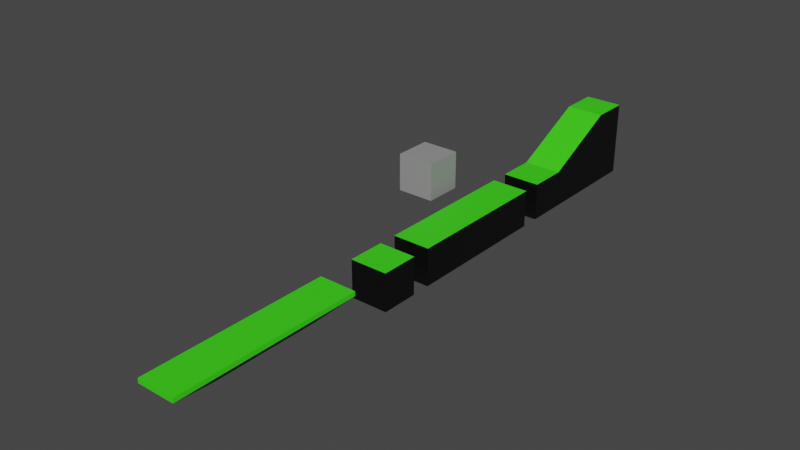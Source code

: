# Source: Map.blend  (saved by Blender 3.6.11; exported with 4.5.12 LTS)
import bpy
from mathutils import Matrix  # noqa: F401  (used for matrix-valued properties, if any)

bpy.ops.wm.read_factory_settings(use_empty=True)
scene = bpy.context.scene
scene.name = 'Scene'

# ---- collections
col_export = bpy.data.collections.new('Export'); scene.collection.children.link(col_export)

# ---- materials (node trees are filled in below, after node groups)
mat_black = bpy.data.materials.new('Black')
mat_black.alpha_threshold = 0.0
mat_black.use_transparent_shadow = False
mat_black.roughness = 0.5
mat_black.line_color = (0.0, 0.0, 0.0, 1.0)
mat_grass = bpy.data.materials.new('Grass')
mat_grass.use_transparent_shadow = False
mat_bg = bpy.data.materials.new('BG')
mat_bg.use_transparent_shadow = False

# ---- material node trees
mat_black.use_nodes = True; mat_black.node_tree.nodes.clear()
_N = mat_black.node_tree.nodes; _L = mat_black.node_tree.links
n0 = _N.new('ShaderNodeOutputMaterial'); n0.name = 'Material Output'; n0.location = (300, 300)
n1 = _N.new('ShaderNodeBsdfPrincipled'); n1.name = 'Principled BSDF'; n1.location = (10, 300)
n1.distribution = 'GGX'
n1.subsurface_method = 'RANDOM_WALK_SKIN'
n1.inputs[0].default_value = (0.0, 0.0, 0.0, 1.0)
n1.inputs[3].default_value = 1.45
n1.inputs[27].default_value = (0.0, 0.0, 0.0, 1.0)
n1.inputs[28].default_value = 1.0
_L.new(n1.outputs[0], n0.inputs[0])
n0.is_active_output = True
mat_grass.use_nodes = True; mat_grass.node_tree.nodes.clear()
_N = mat_grass.node_tree.nodes; _L = mat_grass.node_tree.links
n0 = _N.new('ShaderNodeBsdfPrincipled'); n0.name = 'Principled BSDF'; n0.location = (10, 300)
n0.distribution = 'GGX'
n0.subsurface_method = 'RANDOM_WALK_SKIN'
n0.inputs[0].default_value = (0.04841, 0.8, 0.01003, 1.0)
n0.inputs[3].default_value = 1.45
n0.inputs[27].default_value = (0.0, 0.0, 0.0, 1.0)
n0.inputs[28].default_value = 1.0
n1 = _N.new('ShaderNodeOutputMaterial'); n1.name = 'Material Output'; n1.location = (300, 300)
_L.new(n0.outputs[0], n1.inputs[0])
n1.is_active_output = True
mat_bg.use_nodes = True; mat_bg.node_tree.nodes.clear()
_N = mat_bg.node_tree.nodes; _L = mat_bg.node_tree.links
n0 = _N.new('ShaderNodeBsdfPrincipled'); n0.name = 'Principled BSDF'; n0.location = (10, 300)
n0.distribution = 'GGX'
n0.subsurface_method = 'RANDOM_WALK_SKIN'
n0.inputs[0].default_value = (0.305, 0.305, 0.305, 1.0)
n0.inputs[3].default_value = 1.45
n0.inputs[27].default_value = (0.0, 0.0, 0.0, 1.0)
n0.inputs[28].default_value = 1.0
n1 = _N.new('ShaderNodeOutputMaterial'); n1.name = 'Material Output'; n1.location = (300, 300)
_L.new(n0.outputs[0], n1.inputs[0])
n1.is_active_output = True

# ---- world
world_world = bpy.data.worlds.new('World'); scene.world = world_world
world_world.use_nodes = True; world_world.node_tree.nodes.clear()
_N = world_world.node_tree.nodes; _L = world_world.node_tree.links
n0 = _N.new('ShaderNodeOutputWorld'); n0.name = 'World Output'; n0.location = (300, 300)
n1 = _N.new('ShaderNodeBackground'); n1.name = 'Background'; n1.location = (10, 300)
n1.inputs[0].default_value = (0.05088, 0.05088, 0.05088, 1.0)
_L.new(n1.outputs[0], n0.inputs[0])
n0.is_active_output = True
world_world.color = (0.05088, 0.05088, 0.05088)
world_world.use_sun_shadow = False
world_world.sun_shadow_jitter_overblur = 0.0

# ---- meshes
me_cube = bpy.data.meshes.new('Cube')
me_cube.from_pydata([(-1.0, 1.0, 1.0), (-1.0, 1.0, -1.0), (1.0, 1.0, 1.0), (1.0, 1.0, -1.0), (-1.0, -1.0, 1.0), (-1.0, -1.0, -1.0), (1.0, -1.0, 1.0), (1.0, -1.0, -1.0)], [], [(0, 4, 6, 2), (3, 2, 6, 7), (7, 6, 4, 5), (5, 1, 3, 7), (1, 0, 2, 3), (5, 4, 0, 1)])
me_cube.polygons.foreach_set('material_index', [1, 0, 0, 0, 0, 0])
_uv = me_cube.uv_layers.new(name='UVMap')
_uv.uv.foreach_set('vector', [0.625, 0.5, 0.875, 0.5, 0.875, 0.75, 0.625, 0.75, 0.375, 0.75, 0.625, 0.75, 0.625, 1.0, 0.375, 1.0, 0.375, 0.0, 0.625, 0.0, 0.625, 0.25, 0.375, 0.25, 0.125, 0.5, 0.375, 0.5, 0.375, 0.75, 0.125, 0.75, 0.375, 0.5, 0.625, 0.5, 0.625, 0.75, 0.375, 0.75, 0.375, 0.25, 0.625, 0.25, 0.625, 0.5, 0.375, 0.5])
me_cube.materials.append(mat_black)
me_cube.materials.append(mat_grass)
me_cube.use_mirror_vertex_groups = False
me_cube.update()
me_cube_001 = bpy.data.meshes.new('Cube.001')
me_cube_001.from_pydata([(-0.25, 4.0, 1.0), (-0.25, 4.0, -1.0), (0.25, 4.0, 1.0), (0.25, 4.0, -1.0), (-0.25, -4.0, 1.0), (-0.25, -4.0, -1.0), (0.25, -4.0, 1.0), (0.25, -4.0, -1.0)], [], [(0, 4, 6, 2), (3, 2, 6, 7), (7, 6, 4, 5), (5, 1, 3, 7), (1, 0, 2, 3), (5, 4, 0, 1)])
me_cube_001.polygons.foreach_set('material_index', [1, 0, 0, 0, 0, 0])
_uv = me_cube_001.uv_layers.new(name='UVMap')
_uv.uv.foreach_set('vector', [0.625, 0.5, 0.875, 0.5, 0.875, 0.75, 0.625, 0.75, 0.375, 0.75, 0.625, 0.75, 0.625, 1.0, 0.375, 1.0, 0.375, 0.0, 0.625, 0.0, 0.625, 0.25, 0.375, 0.25, 0.125, 0.5, 0.375, 0.5, 0.375, 0.75, 0.125, 0.75, 0.375, 0.5, 0.625, 0.5, 0.625, 0.75, 0.375, 0.75, 0.375, 0.25, 0.625, 0.25, 0.625, 0.5, 0.375, 0.5])
me_cube_001.materials.append(mat_black)
me_cube_001.materials.append(mat_grass)
me_cube_001.use_mirror_vertex_groups = False
me_cube_001.update()
me_cube_002 = bpy.data.meshes.new('Cube.002')
me_cube_002.from_pydata([(-1.0, 1.0, 1.0), (-1.0, 1.0, -1.0), (1.0, 1.0, 1.0), (1.0, 1.0, -1.0), (-1.0, -1.0, 1.0), (-1.0, -1.0, -1.0), (1.0, -1.0, 1.0), (1.0, -1.0, -1.0), (-1.0, 5.0, 3.0), (-1.0, 5.0, -1.0), (1.0, 5.0, 3.0), (1.0, 5.0, -1.0), (-1.0, 7.0, 3.0), (-1.0, 7.0, -1.0), (1.0, 7.0, 3.0), (1.0, 7.0, -1.0)], [], [(0, 4, 6, 2), (3, 2, 6, 7), (7, 6, 4, 5), (5, 1, 3, 7), (1, 0, 8, 9), (5, 4, 0, 1), (10, 11, 15, 14), (3, 1, 9, 11), (0, 2, 10, 8), (2, 3, 11, 10), (13, 12, 14, 15), (8, 10, 14, 12), (9, 8, 12, 13), (11, 9, 13, 15)])
me_cube_002.polygons.foreach_set('material_index', [0, 1, 1, 1, 1, 1, 1, 1, 0, 1, 1, 0, 1, 1])
_uv = me_cube_002.uv_layers.new(name='UVMap')
_uv.uv.foreach_set('vector', [0.625, 0.5, 0.875, 0.5, 0.875, 0.75, 0.625, 0.75, 0.375, 0.75, 0.625, 0.75, 0.625, 1.0, 0.375, 1.0, 0.375, 0.0, 0.625, 0.0, 0.625, 0.25, 0.375, 0.25, 0.125, 0.5, 0.375, 0.5, 0.375, 0.75, 0.125, 0.75, 0.375, 0.5, 0.625, 0.5, 0.625, 0.5, 0.375, 0.5, 0.375, 0.25, 0.625, 0.25, 0.625, 0.5, 0.375, 0.5, 0.625, 0.75, 0.375, 0.75, 0.375, 0.75, 0.625, 0.75, 0.375, 0.75, 0.375, 0.5, 0.375, 0.5, 0.375, 0.75, 0.625, 0.5, 0.625, 0.75, 0.625, 0.75, 0.625, 0.5, 0.625, 0.75, 0.375, 0.75, 0.375, 0.75, 0.625, 0.75, 0.375, 0.5, 0.625, 0.5, 0.625, 0.75, 0.375, 0.75, 0.625, 0.5, 0.625, 0.75, 0.625, 0.75, 0.625, 0.5, 0.375, 0.5, 0.625, 0.5, 0.625, 0.5, 0.375, 0.5, 0.375, 0.75, 0.375, 0.5, 0.375, 0.5, 0.375, 0.75])
me_cube_002.materials.append(mat_grass)
me_cube_002.materials.append(mat_black)
me_cube_002.use_mirror_vertex_groups = False
me_cube_002.update()
me_cube_003 = bpy.data.meshes.new('Cube.003')
me_cube_003.from_pydata([(-1.0, 1.0, 1.0), (-1.0, 1.0, -1.0), (1.0, 1.0, 1.0), (1.0, 1.0, -1.0), (-1.0, -1.0, 1.0), (-1.0, -1.0, -1.0), (1.0, -1.0, 1.0), (1.0, -1.0, -1.0)], [], [(0, 4, 6, 2), (3, 2, 6, 7), (7, 6, 4, 5), (5, 1, 3, 7), (1, 0, 2, 3), (5, 4, 0, 1)])
_uv = me_cube_003.uv_layers.new(name='UVMap')
_uv.uv.foreach_set('vector', [0.625, 0.5, 0.875, 0.5, 0.875, 0.75, 0.625, 0.75, 0.375, 0.75, 0.625, 0.75, 0.625, 1.0, 0.375, 1.0, 0.375, 0.0, 0.625, 0.0, 0.625, 0.25, 0.375, 0.25, 0.125, 0.5, 0.375, 0.5, 0.375, 0.75, 0.125, 0.75, 0.375, 0.5, 0.625, 0.5, 0.625, 0.75, 0.375, 0.75, 0.375, 0.25, 0.625, 0.25, 0.625, 0.5, 0.375, 0.5])
me_cube_003.materials.append(mat_bg)
me_cube_003.use_mirror_vertex_groups = False
me_cube_003.update()
me_cube_004 = bpy.data.meshes.new('Cube.004')
me_cube_004.from_pydata([(-1.0, 5.0, 1.0), (-0.7043, 2.775, 0.378), (1.0, 5.0, 1.0), (0.7043, 2.775, 0.378), (-1.0, -5.0, 1.0), (-0.7043, -2.775, 0.378), (1.0, -5.0, 1.0), (0.7043, -2.775, 0.378), (-1.0, 5.0, 0.7614), (1.0, -5.0, 0.7614), (1.0, 5.0, 0.7614), (-1.0, -5.0, 0.7614)], [], [(0, 4, 6, 2), (10, 2, 6, 9), (9, 6, 4, 11), (5, 1, 3, 7), (8, 0, 2, 10), (11, 4, 0, 8), (5, 11, 8, 1), (1, 8, 10, 3), (7, 9, 11, 5), (3, 10, 9, 7)])
me_cube_004.polygons.foreach_set('material_index', [1, 1, 1, 0, 1, 1, 0, 0, 0, 0])
_uv = me_cube_004.uv_layers.new(name='UVMap')
_uv.uv.foreach_set('vector', [0.625, 0.5, 0.875, 0.5, 0.875, 0.75, 0.625, 0.75, 0.5653, 0.75, 0.625, 0.75, 0.625, 1.0, 0.5653, 1.0, 0.5653, 0.0, 0.625, 0.0, 0.625, 0.25, 0.5653, 0.25, 0.125, 0.5, 0.375, 0.5, 0.375, 0.75, 0.125, 0.75, 0.5653, 0.5, 0.625, 0.5, 0.625, 0.75, 0.5653, 0.75, 0.5653, 0.25, 0.625, 0.25, 0.625, 0.5, 0.5653, 0.5, 0.375, 0.25, 0.5653, 0.25, 0.5653, 0.5, 0.375, 0.5, 0.375, 0.5, 0.5653, 0.5, 0.5653, 0.75, 0.375, 0.75, 0.375, 0.0, 0.5653, 0.0, 0.5653, 0.25, 0.375, 0.25, 0.375, 0.75, 0.5653, 0.75, 0.5653, 1.0, 0.375, 1.0])
me_cube_004.materials.append(mat_black)
me_cube_004.materials.append(mat_grass)
me_cube_004.use_mirror_vertex_groups = False
me_cube_004.update()

# ---- objects
ob_flat = bpy.data.objects.new('Flat', me_cube)
ob_flatlong = bpy.data.objects.new('FlatLong', me_cube_001)
ob_slant = bpy.data.objects.new('Slant', me_cube_002)
ob_regularbg = bpy.data.objects.new('RegularBG', me_cube_003)
ob_hovering_flat = bpy.data.objects.new('Hovering Flat', me_cube_004)

# ---- transforms, parenting, visibility, modifiers, constraints
ob_flat.location = (0.0, -6.0, 0.0)
ob_flat.lock_rotations_4d = False
ob_flat.empty_display_type = 'ARROWS'
ob_flat.lineart.crease_threshold = 0.0
ob_flatlong.location = (0.0, 0.0, 0.0)
ob_flatlong.scale = (4.0, 1.0, 1.0)
ob_flatlong.lock_rotations_4d = False
ob_flatlong.empty_display_type = 'ARROWS'
ob_flatlong.lineart.crease_threshold = 0.0
ob_slant.location = (0.0, 6.0, 0.0)
ob_slant.lock_rotations_4d = False
ob_slant.empty_display_type = 'ARROWS'
ob_slant.lineart.crease_threshold = 0.0
ob_regularbg.location = (-3.0, 1.0, 2.0)
ob_regularbg.lock_rotations_4d = False
ob_regularbg.empty_display_type = 'ARROWS'
ob_regularbg.lineart.crease_threshold = 0.0
ob_hovering_flat.location = (0.0, -14.0, 0.0)
ob_hovering_flat.lock_rotations_4d = False
ob_hovering_flat.empty_display_type = 'ARROWS'
ob_hovering_flat.lineart.crease_threshold = 0.0

# ---- collection membership
col_export.objects.link(ob_flat)
col_export.objects.link(ob_flatlong)
col_export.objects.link(ob_slant)
col_export.objects.link(ob_regularbg)
col_export.objects.link(ob_hovering_flat)

# ---- scene / render settings (as saved in the file)
scene.frame_start = 1; scene.frame_end = 250; scene.frame_set(1)
scene.render.engine = 'BLENDER_EEVEE_NEXT'
scene.cycles.sampling_pattern = 'TABULATED_SOBOL'
scene.view_settings.view_transform = 'Filmic'
bpy.context.view_layer.update()

# ---- added for rendering (the .blend has no active camera and no usable light): camera, sun
cam_auto = bpy.data.cameras.new('AutoCamera')
cam_auto.lens = 50.0
cam_auto.sensor_width = 36.0
cam_auto.clip_end = 1000.0
ob_auto_camera = bpy.data.objects.new('AutoCamera', cam_auto)
scene.collection.objects.link(ob_auto_camera)
ob_auto_camera.location = (28.6941, -39.2329, 25.1553)
ob_auto_camera.rotation_euler = (1.09748, -7.21219e-08, 0.694738)
scene.camera = ob_auto_camera
light_auto_sun = bpy.data.lights.new('AutoSun', 'SUN')
light_auto_sun.energy = 3.0
light_auto_sun.angle = 0.0523599
ob_auto_sun = bpy.data.objects.new('AutoSun', light_auto_sun)
scene.collection.objects.link(ob_auto_sun)
ob_auto_sun.rotation_euler = (0.872665, 0.174533, 0.523599)
bpy.context.view_layer.update()
